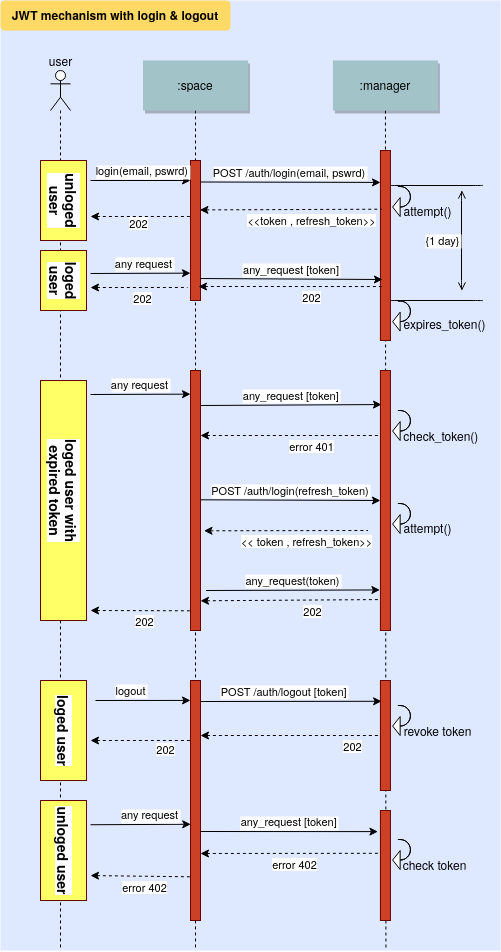

The diagram above was exported from draw.io. Its source (the exported page's mxGraphModel, read from the mxfile embedded in the PNG):
<mxGraphModel dx="693" dy="411" grid="1" gridSize="10" guides="1" tooltips="1" connect="1" arrows="1" fold="1" page="0" pageScale="1.5" pageWidth="826" pageHeight="1169" background="#ffffff" math="0" shadow="0">
  <root>
    <mxCell id="0" />
    <mxCell id="1" parent="0" />
    <mxCell id="2" value="" style="fillColor=#DEE8FF;strokeColor=none" vertex="1" parent="1">
      <mxGeometry x="10" width="500" height="950" as="geometry" />
    </mxCell>
    <mxCell id="3" value="" style="edgeStyle=elbowEdgeStyle;elbow=horizontal;endArrow=none;dashed=1" edge="1" parent="1">
      <mxGeometry x="94.00000000000003" y="310" width="100" height="100" as="geometry">
        <mxPoint x="70.14285714285688" y="110" as="sourcePoint" />
        <mxPoint x="70" y="949.9999999999998" as="targetPoint" />
      </mxGeometry>
    </mxCell>
    <mxCell id="4" value="" style="edgeStyle=none;endArrow=none;dashed=1" edge="1" source="15" parent="1">
      <mxGeometry x="319.7650694444445" y="165" width="100" height="100" as="geometry">
        <mxPoint x="394.68887345679013" y="110" as="sourcePoint" />
        <mxPoint x="395.43000000000006" y="950" as="targetPoint" />
      </mxGeometry>
    </mxCell>
    <mxCell id="5" value="" style="edgeStyle=elbowEdgeStyle;elbow=horizontal;endArrow=none;dashed=1" edge="1" parent="1">
      <mxGeometry x="229.00000000000003" y="310" width="100" height="100" as="geometry">
        <mxPoint x="205.1428571428571" y="110" as="sourcePoint" />
        <mxPoint x="205" y="950" as="targetPoint" />
      </mxGeometry>
    </mxCell>
    <mxCell id="6" value="" style="strokeColor=#660000;fillColor=#FFFF66;horizontal=1;" vertex="1" parent="1">
      <mxGeometry x="50" y="800" width="46" height="100" as="geometry" />
    </mxCell>
    <mxCell id="7" value="" style="strokeColor=#660000;fillColor=#FFFF66;horizontal=1;" vertex="1" parent="1">
      <mxGeometry x="50" y="680" width="46" height="100" as="geometry" />
    </mxCell>
    <mxCell id="8" value="" style="strokeColor=#660000;fillColor=#FFFF66;horizontal=1;" vertex="1" parent="1">
      <mxGeometry x="50" y="380" width="46" height="240" as="geometry" />
    </mxCell>
    <mxCell id="9" value="" style="strokeColor=#660000;fillColor=#FFFF66;horizontal=1;" vertex="1" parent="1">
      <mxGeometry x="50" y="250" width="46" height="60" as="geometry" />
    </mxCell>
    <mxCell id="10" value="" style="strokeColor=#660000;fillColor=#FFFF66;horizontal=1;" vertex="1" parent="1">
      <mxGeometry x="50" y="160" width="46" height="80" as="geometry" />
    </mxCell>
    <mxCell id="11" value="" style="fillColor=#CC4125;strokeColor=#660000" vertex="1" parent="1">
      <mxGeometry x="200" y="160" width="10" height="140" as="geometry" />
    </mxCell>
    <mxCell id="12" value="login(email, pswrd)" style="edgeStyle=none;verticalLabelPosition=top;verticalAlign=bottom;labelPosition=left;align=right" edge="1" parent="1">
      <mxGeometry width="100" height="100" as="geometry">
        <mxPoint x="100" y="180" as="sourcePoint" />
        <mxPoint x="200" y="180" as="targetPoint" />
        <mxPoint x="50" as="offset" />
      </mxGeometry>
    </mxCell>
    <mxCell id="13" value=":space" style="shadow=1;fillColor=#A2C4C9;strokeColor=none" vertex="1" parent="1">
      <mxGeometry x="152.5" y="60" width="105" height="50" as="geometry" />
    </mxCell>
    <mxCell id="14" value="" style="fillColor=#CC4125;strokeColor=#660000" vertex="1" parent="1">
      <mxGeometry x="389.93" y="150" width="10" height="190" as="geometry" />
    </mxCell>
    <mxCell id="15" value=":manager" style="shadow=1;fillColor=#A2C4C9;strokeColor=none" vertex="1" parent="1">
      <mxGeometry x="342.43" y="60" width="105" height="50" as="geometry" />
    </mxCell>
    <mxCell id="16" value="POST /auth/login(email, pswrd)" style="edgeStyle=none;verticalLabelPosition=top;verticalAlign=bottom;entryX=0.007;entryY=0.168;entryDx=0;entryDy=0;entryPerimeter=0;" edge="1" target="14" parent="1">
      <mxGeometry width="100" height="100" as="geometry">
        <mxPoint x="210" y="181.5" as="sourcePoint" />
        <mxPoint x="372" y="182" as="targetPoint" />
        <mxPoint x="-1" as="offset" />
      </mxGeometry>
    </mxCell>
    <mxCell id="17" value="" style="edgeStyle=none;verticalLabelPosition=top;verticalAlign=bottom;endArrow=none;startArrow=classic;dashed=1;entryX=0.135;entryY=0.309;entryDx=0;entryDy=0;entryPerimeter=0;" edge="1" target="14" parent="1">
      <mxGeometry x="219.39" y="121.92887345679011" width="100" height="100" as="geometry">
        <mxPoint x="209.39" y="209.42887345679014" as="sourcePoint" />
        <mxPoint x="372.5000000000001" y="209.41000000000003" as="targetPoint" />
      </mxGeometry>
    </mxCell>
    <mxCell id="18" value="&amp;lt;&amp;lt;token , refresh_token&amp;gt;&amp;gt;" style="edgeLabel;html=1;align=center;verticalAlign=middle;resizable=0;points=[];" vertex="1" connectable="0" parent="17">
      <mxGeometry relative="1" as="geometry">
        <mxPoint x="20.43" y="10.42" as="offset" />
      </mxGeometry>
    </mxCell>
    <mxCell id="19" value="" style="edgeStyle=none;verticalLabelPosition=top;verticalAlign=bottom;labelPosition=left;align=right;endArrow=none;startArrow=classic;dashed=1" edge="1" parent="1">
      <mxGeometry x="110" y="115.99887345679011" width="100" height="100" as="geometry">
        <mxPoint x="100" y="216" as="sourcePoint" />
        <mxPoint x="200" y="215.99887345679008" as="targetPoint" />
      </mxGeometry>
    </mxCell>
    <mxCell id="20" value="202" style="edgeLabel;html=1;align=center;verticalAlign=middle;resizable=0;points=[];" vertex="1" connectable="0" parent="19">
      <mxGeometry relative="1" as="geometry">
        <mxPoint x="-2.33" y="7" as="offset" />
      </mxGeometry>
    </mxCell>
    <mxCell id="21" value="" style="edgeStyle=none;dashed=1;endArrow=none" edge="1" source="63" parent="1">
      <mxGeometry x="50" y="290" width="100" height="100" as="geometry">
        <mxPoint x="50" y="390" as="sourcePoint" />
        <mxPoint x="205" y="480" as="targetPoint" />
      </mxGeometry>
    </mxCell>
    <mxCell id="22" value="" style="edgeStyle=none;endArrow=none;dashed=1" edge="1" source="81" parent="1">
      <mxGeometry x="424.0011805555559" y="329.6971450617284" width="100" height="100" as="geometry">
        <mxPoint x="499.1661111111112" y="274.6971450617284" as="sourcePoint" />
        <mxPoint x="395.43000000000006" y="480" as="targetPoint" />
      </mxGeometry>
    </mxCell>
    <mxCell id="23" value="JWT mechanism with login &amp; logout" style="rounded=1;fontStyle=1;fillColor=#FFD966;strokeColor=none" vertex="1" parent="1">
      <mxGeometry x="10" width="230" height="30" as="geometry" />
    </mxCell>
    <mxCell id="24" value="" style="shape=umlActor;verticalLabelPosition=bottom;verticalAlign=top;html=1;outlineConnect=0;" vertex="1" parent="1">
      <mxGeometry x="60" y="70" width="20" height="40" as="geometry" />
    </mxCell>
    <mxCell id="25" value="logout" style="edgeStyle=none;verticalLabelPosition=top;verticalAlign=bottom;labelPosition=left;align=right;entryX=0;entryY=0.083;entryDx=0;entryDy=0;entryPerimeter=0;" edge="1" target="26" parent="1">
      <mxGeometry x="-5" y="320" width="100" height="100" as="geometry">
        <mxPoint x="105" y="700" as="sourcePoint" />
        <mxPoint x="195" y="700" as="targetPoint" />
        <mxPoint x="5" as="offset" />
      </mxGeometry>
    </mxCell>
    <mxCell id="26" value="" style="fillColor=#CC4125;strokeColor=#660000" vertex="1" parent="1">
      <mxGeometry x="200" y="680" width="10" height="240" as="geometry" />
    </mxCell>
    <mxCell id="27" value="POST /auth/logout [token]" style="edgeStyle=none;verticalLabelPosition=top;verticalAlign=bottom;labelPosition=left;align=right;entryX=0.117;entryY=0.189;entryDx=0;entryDy=0;entryPerimeter=0;" edge="1" target="28" parent="1">
      <mxGeometry width="100" height="100" as="geometry">
        <mxPoint x="210" y="701" as="sourcePoint" />
        <mxPoint x="366" y="697" as="targetPoint" />
        <mxPoint x="58" as="offset" />
      </mxGeometry>
    </mxCell>
    <mxCell id="28" value="" style="fillColor=#CC4125;strokeColor=#660000" vertex="1" parent="1">
      <mxGeometry x="389.93" y="680" width="10" height="110" as="geometry" />
    </mxCell>
    <mxCell id="29" value="" style="edgeStyle=none;verticalLabelPosition=top;verticalAlign=bottom;endArrow=none;startArrow=classic;dashed=1;entryX=0;entryY=0.5;entryDx=0;entryDy=0;" edge="1" target="28" parent="1">
      <mxGeometry x="215" y="647.4988734567901" width="100" height="100" as="geometry">
        <mxPoint x="210" y="735" as="sourcePoint" />
        <mxPoint x="335" y="734.9988734567901" as="targetPoint" />
      </mxGeometry>
    </mxCell>
    <mxCell id="30" value="202" style="edgeLabel;html=1;align=center;verticalAlign=middle;resizable=0;points=[];" vertex="1" connectable="0" parent="29">
      <mxGeometry relative="1" as="geometry">
        <mxPoint x="61.55" y="10.42" as="offset" />
      </mxGeometry>
    </mxCell>
    <mxCell id="31" value="" style="edgeStyle=none;verticalLabelPosition=top;verticalAlign=bottom;endArrow=none;startArrow=classic;dashed=1" edge="1" parent="1">
      <mxGeometry x="70" y="652.4988734567901" width="100" height="100" as="geometry">
        <mxPoint x="100" y="740" as="sourcePoint" />
        <mxPoint x="200" y="740" as="targetPoint" />
      </mxGeometry>
    </mxCell>
    <mxCell id="32" value="202" style="edgeLabel;html=1;align=center;verticalAlign=middle;resizable=0;points=[];" vertex="1" connectable="0" parent="31">
      <mxGeometry relative="1" as="geometry">
        <mxPoint x="24.86" y="8" as="offset" />
      </mxGeometry>
    </mxCell>
    <mxCell id="33" value="&lt;div&gt;unloged&lt;/div&gt;&lt;div&gt; user&lt;/div&gt;" style="edgeLabel;html=1;align=center;verticalAlign=middle;resizable=0;points=[];rotation=90;fontStyle=1;fontSize=14;" vertex="1" connectable="0" parent="1">
      <mxGeometry x="74.9999188254078" y="200.00471709699707" as="geometry" />
    </mxCell>
    <mxCell id="34" value="&lt;div&gt;loged&lt;/div&gt;&lt;div&gt; user&lt;/div&gt;" style="edgeLabel;html=1;align=center;verticalAlign=middle;resizable=0;points=[];rotation=90;fontStyle=1;fontSize=14;" vertex="1" connectable="0" parent="1">
      <mxGeometry x="74.9999188254078" y="280.00471709699707" as="geometry" />
    </mxCell>
    <mxCell id="35" value="loged user with &lt;br&gt;&lt;div&gt;expired token&lt;/div&gt;" style="edgeLabel;html=1;align=center;verticalAlign=middle;resizable=0;points=[];rotation=90;fontStyle=1;fontSize=14;" vertex="1" connectable="0" parent="1">
      <mxGeometry x="74.9999188254078" y="490.00471709699707" as="geometry" />
    </mxCell>
    <mxCell id="36" value="loged user" style="edgeLabel;html=1;align=center;verticalAlign=middle;resizable=0;points=[];rotation=90;fontStyle=1;fontSize=14;" vertex="1" connectable="0" parent="1">
      <mxGeometry x="74.9999188254078" y="730.004717096997" as="geometry" />
    </mxCell>
    <mxCell id="37" value="&lt;div&gt;unloged user&lt;br&gt;&lt;/div&gt;" style="edgeLabel;html=1;align=center;verticalAlign=middle;resizable=0;points=[];rotation=90;fontStyle=1;fontSize=14;" vertex="1" connectable="0" parent="1">
      <mxGeometry x="74.9999188254078" y="850.004717096997" as="geometry" />
    </mxCell>
    <mxCell id="38" value="{1 day}" style="edgeStyle=elbowEdgeStyle;elbow=horizontal;startArrow=open;endArrow=open;labelPosition=left;align=right" edge="1" parent="1">
      <mxGeometry x="351.1356327160494" y="199.17000000000002" width="100" height="100" as="geometry">
        <mxPoint x="471.43000000000006" y="190" as="sourcePoint" />
        <mxPoint x="471.43000000000006" y="290" as="targetPoint" />
      </mxGeometry>
    </mxCell>
    <mxCell id="39" value="" style="edgeStyle=elbowEdgeStyle;elbow=vertical;endArrow=none;entryX=0.75;entryY=0.718;entryDx=0;entryDy=0;entryPerimeter=0;" edge="1" parent="1">
      <mxGeometry x="352.43" y="134.83" width="100" height="100" as="geometry">
        <mxPoint x="492.43000000000006" y="184.83000000000004" as="sourcePoint" />
        <mxPoint x="399.93000000000006" y="184.89999999999998" as="targetPoint" />
      </mxGeometry>
    </mxCell>
    <mxCell id="40" value="any request" style="edgeStyle=none;verticalLabelPosition=top;verticalAlign=bottom;labelPosition=left;align=right" edge="1" parent="1">
      <mxGeometry x="-1" y="-17.339999999999996" width="100" height="100" as="geometry">
        <mxPoint x="100" y="273" as="sourcePoint" />
        <mxPoint x="199.9999999999999" y="272.6600000000001" as="targetPoint" />
        <mxPoint x="34" as="offset" />
      </mxGeometry>
    </mxCell>
    <mxCell id="41" value="any request" style="edgeStyle=none;verticalLabelPosition=top;verticalAlign=bottom;labelPosition=left;align=right" edge="1" parent="1">
      <mxGeometry width="100" height="100" as="geometry">
        <mxPoint x="100" y="394" as="sourcePoint" />
        <mxPoint x="200" y="393.6600000000001" as="targetPoint" />
        <mxPoint x="30" as="offset" />
      </mxGeometry>
    </mxCell>
    <mxCell id="42" value="any_request [token]" style="edgeStyle=none;verticalLabelPosition=top;verticalAlign=bottom;entryX=0.107;entryY=0.131;entryDx=0;entryDy=0;entryPerimeter=0;" edge="1" target="81" parent="1">
      <mxGeometry x="220.5" y="317.5" width="100" height="100" as="geometry">
        <mxPoint x="210.5" y="405" as="sourcePoint" />
        <mxPoint x="372.5" y="405.20000000000005" as="targetPoint" />
      </mxGeometry>
    </mxCell>
    <mxCell id="43" value="" style="edgeStyle=none;verticalLabelPosition=top;verticalAlign=bottom;endArrow=none;startArrow=classic;dashed=1;entryX=0;entryY=0.25;entryDx=0;entryDy=0;exitX=1;exitY=0.25;exitDx=0;exitDy=0;" edge="1" source="63" target="81" parent="1">
      <mxGeometry x="220" y="352.81887345679013" width="100" height="100" as="geometry">
        <mxPoint x="210" y="440.3188734567901" as="sourcePoint" />
        <mxPoint x="374" y="440.00000000000006" as="targetPoint" />
      </mxGeometry>
    </mxCell>
    <mxCell id="44" value="error 401" style="edgeLabel;html=1;align=center;verticalAlign=middle;resizable=0;points=[];" vertex="1" connectable="0" parent="43">
      <mxGeometry relative="1" as="geometry">
        <mxPoint x="20.43" y="10.42" as="offset" />
      </mxGeometry>
    </mxCell>
    <mxCell id="45" value="" style="html=1;shadow=0;dashed=0;align=center;verticalAlign=middle;shape=mxgraph.arrows2.uTurnArrow;dy=0;arrowHead=18.9;dx2=7.5;rotation=-180;" vertex="1" parent="1">
      <mxGeometry x="407.43" y="300.57" width="12.5" height="30" as="geometry" />
    </mxCell>
    <mxCell id="46" value="" style="html=1;shadow=0;dashed=0;align=center;verticalAlign=middle;shape=mxgraph.arrows2.uTurnArrow;dy=0;arrowHead=18.9;dx2=7.5;rotation=-180;" vertex="1" parent="1">
      <mxGeometry x="407.43" y="410" width="12.5" height="30" as="geometry" />
    </mxCell>
    <mxCell id="47" value="&amp;nbsp;&amp;nbsp;&amp;nbsp;&amp;nbsp;&amp;nbsp;&amp;nbsp;&amp;nbsp;&amp;nbsp;&amp;nbsp;&amp;nbsp;&amp;nbsp;&amp;nbsp;&amp;nbsp; check_token()" style="text;html=1;align=center;verticalAlign=middle;resizable=0;points=[];autosize=1;" vertex="1" parent="1">
      <mxGeometry x="357.43" y="425" width="140" height="20" as="geometry" />
    </mxCell>
    <mxCell id="48" value="" style="edgeStyle=elbowEdgeStyle;elbow=vertical;endArrow=none;entryX=0.75;entryY=0.718;entryDx=0;entryDy=0;entryPerimeter=0;" edge="1" source="80" parent="1">
      <mxGeometry x="342.43" y="785.0699999999999" width="100" height="100" as="geometry">
        <mxPoint x="482.43" y="835.0699999999999" as="sourcePoint" />
        <mxPoint x="389.93000000000006" y="835.1399999999999" as="targetPoint" />
      </mxGeometry>
    </mxCell>
    <mxCell id="49" value="any request" style="edgeStyle=none;verticalLabelPosition=top;verticalAlign=bottom;labelPosition=left;align=right;entryX=0.024;entryY=0.599;entryDx=0;entryDy=0;entryPerimeter=0;" edge="1" target="26" parent="1">
      <mxGeometry width="100" height="100" as="geometry">
        <mxPoint x="100" y="824.24" as="sourcePoint" />
        <mxPoint x="190" y="824.24" as="targetPoint" />
        <mxPoint x="40" as="offset" />
      </mxGeometry>
    </mxCell>
    <mxCell id="50" value="any_request [token]" style="edgeStyle=none;verticalLabelPosition=top;verticalAlign=bottom;entryX=-0.25;entryY=0.192;entryDx=0;entryDy=0;entryPerimeter=0;" edge="1" target="80" parent="1">
      <mxGeometry x="210" y="743.5699999999999" width="100" height="100" as="geometry">
        <mxPoint x="210" y="831" as="sourcePoint" />
        <mxPoint x="362" y="831.27" as="targetPoint" />
      </mxGeometry>
    </mxCell>
    <mxCell id="51" value="" style="edgeStyle=none;verticalLabelPosition=top;verticalAlign=bottom;endArrow=none;startArrow=classic;dashed=1;entryX=0.222;entryY=0.389;entryDx=0;entryDy=0;entryPerimeter=0;" edge="1" target="80" parent="1">
      <mxGeometry x="210" y="766.8188734567902" width="100" height="100" as="geometry">
        <mxPoint x="210" y="853" as="sourcePoint" />
        <mxPoint x="364" y="854" as="targetPoint" />
      </mxGeometry>
    </mxCell>
    <mxCell id="52" value="error 402" style="edgeLabel;html=1;align=center;verticalAlign=middle;resizable=0;points=[];" vertex="1" connectable="0" parent="51">
      <mxGeometry relative="1" as="geometry">
        <mxPoint x="3" y="10.42" as="offset" />
      </mxGeometry>
    </mxCell>
    <mxCell id="53" value="" style="edgeStyle=none;verticalLabelPosition=top;verticalAlign=bottom;endArrow=none;startArrow=classic;dashed=1;entryX=0.162;entryY=0.818;entryDx=0;entryDy=0;entryPerimeter=0;" edge="1" target="26" parent="1">
      <mxGeometry x="36" y="787.8888734567902" width="100" height="100" as="geometry">
        <mxPoint x="100" y="875.0699999999999" as="sourcePoint" />
        <mxPoint x="190" y="875.0699999999999" as="targetPoint" />
      </mxGeometry>
    </mxCell>
    <mxCell id="54" value="error 402" style="edgeLabel;html=1;align=center;verticalAlign=middle;resizable=0;points=[];" vertex="1" connectable="0" parent="53">
      <mxGeometry relative="1" as="geometry">
        <mxPoint x="3" y="10.42" as="offset" />
      </mxGeometry>
    </mxCell>
    <mxCell id="55" value="" style="html=1;shadow=0;dashed=0;align=center;verticalAlign=middle;shape=mxgraph.arrows2.uTurnArrow;dy=0;arrowHead=18.9;dx2=7.5;rotation=-180;" vertex="1" parent="1">
      <mxGeometry x="407.43" y="838.9999999999999" width="12.5" height="30" as="geometry" />
    </mxCell>
    <mxCell id="56" value="check token" style="text;html=1;align=center;verticalAlign=middle;resizable=0;points=[];autosize=1;" vertex="1" parent="1">
      <mxGeometry x="404.43" y="853.9999999999999" width="80" height="20" as="geometry" />
    </mxCell>
    <mxCell id="57" value="any_request [token]" style="edgeStyle=none;verticalLabelPosition=top;verticalAlign=bottom;entryX=0.204;entryY=0.679;entryDx=0;entryDy=0;entryPerimeter=0;exitX=1;exitY=0.843;exitDx=0;exitDy=0;exitPerimeter=0;" edge="1" source="11" target="14" parent="1">
      <mxGeometry x="219.5" y="189.81999999999996" width="100" height="100" as="geometry">
        <mxPoint x="209.50000000000023" y="277.32" as="sourcePoint" />
        <mxPoint x="371.4999999999998" y="277.52000000000004" as="targetPoint" />
      </mxGeometry>
    </mxCell>
    <mxCell id="58" value="" style="edgeStyle=elbowEdgeStyle;elbow=vertical;endArrow=none;entryX=0.75;entryY=0.718;entryDx=0;entryDy=0;entryPerimeter=0;" edge="1" parent="1">
      <mxGeometry x="352.43" y="250.23000000000002" width="100" height="100" as="geometry">
        <mxPoint x="492.43000000000006" y="300.23" as="sourcePoint" />
        <mxPoint x="399.9300000000003" y="300.29999999999984" as="targetPoint" />
      </mxGeometry>
    </mxCell>
    <mxCell id="59" value="" style="edgeStyle=none;verticalLabelPosition=top;verticalAlign=bottom;endArrow=none;startArrow=classic;dashed=1;entryX=0.107;entryY=0.716;entryDx=0;entryDy=0;entryPerimeter=0;" edge="1" target="14" parent="1">
      <mxGeometry x="217.5" y="195.47887345679013" width="100" height="100" as="geometry">
        <mxPoint x="208" y="286" as="sourcePoint" />
        <mxPoint x="371.5000000000002" y="282.66" as="targetPoint" />
      </mxGeometry>
    </mxCell>
    <mxCell id="60" value="202" style="edgeLabel;html=1;align=center;verticalAlign=middle;resizable=0;points=[];" vertex="1" connectable="0" parent="59">
      <mxGeometry relative="1" as="geometry">
        <mxPoint x="20.43" y="10.42" as="offset" />
      </mxGeometry>
    </mxCell>
    <mxCell id="61" value="" style="edgeStyle=none;verticalLabelPosition=top;verticalAlign=bottom;endArrow=none;startArrow=classic;dashed=1;entryX=0.15;entryY=0.276;entryDx=0;entryDy=0;entryPerimeter=0;" edge="1" parent="1">
      <mxGeometry x="43" y="199.78887345679013" width="100" height="100" as="geometry">
        <mxPoint x="100" y="287" as="sourcePoint" />
        <mxPoint x="197.00000000000023" y="286.97" as="targetPoint" />
      </mxGeometry>
    </mxCell>
    <mxCell id="62" value="202" style="edgeLabel;html=1;align=center;verticalAlign=middle;resizable=0;points=[];" vertex="1" connectable="0" parent="61">
      <mxGeometry relative="1" as="geometry">
        <mxPoint x="3" y="10.42" as="offset" />
      </mxGeometry>
    </mxCell>
    <mxCell id="63" value="" style="fillColor=#CC4125;strokeColor=#660000" vertex="1" parent="1">
      <mxGeometry x="200" y="370" width="10" height="260" as="geometry" />
    </mxCell>
    <mxCell id="64" value="POST /auth/login(refresh_token)" style="edgeStyle=none;verticalLabelPosition=top;verticalAlign=bottom;entryX=0;entryY=0.5;entryDx=0;entryDy=0;" edge="1" target="81" parent="1">
      <mxGeometry x="220" y="411.81" width="100" height="100" as="geometry">
        <mxPoint x="210" y="499.30999999999995" as="sourcePoint" />
        <mxPoint x="372.0000000000002" y="499.51000000000005" as="targetPoint" />
      </mxGeometry>
    </mxCell>
    <mxCell id="65" value="" style="edgeStyle=none;verticalLabelPosition=top;verticalAlign=bottom;endArrow=none;startArrow=classic;dashed=1;entryX=0.15;entryY=0.276;entryDx=0;entryDy=0;entryPerimeter=0;" edge="1" parent="1">
      <mxGeometry x="223.5" y="442.81887345679013" width="100" height="100" as="geometry">
        <mxPoint x="213.5" y="530.31887345679" as="sourcePoint" />
        <mxPoint x="377.5" y="530" as="targetPoint" />
      </mxGeometry>
    </mxCell>
    <mxCell id="66" value="&amp;lt;&amp;lt; token , refresh_token&amp;gt;&amp;gt;" style="edgeLabel;html=1;align=center;verticalAlign=middle;resizable=0;points=[];" vertex="1" connectable="0" parent="65">
      <mxGeometry relative="1" as="geometry">
        <mxPoint x="20.43" y="10.42" as="offset" />
      </mxGeometry>
    </mxCell>
    <mxCell id="67" value="any_request(token)" style="edgeStyle=none;verticalLabelPosition=top;verticalAlign=bottom;entryX=-0.053;entryY=0.844;entryDx=0;entryDy=0;entryPerimeter=0;" edge="1" target="81" parent="1">
      <mxGeometry x="225.5" y="502.5" width="100" height="100" as="geometry">
        <mxPoint x="215.5" y="590" as="sourcePoint" />
        <mxPoint x="377.5" y="590.2" as="targetPoint" />
      </mxGeometry>
    </mxCell>
    <mxCell id="68" value="" style="edgeStyle=none;verticalLabelPosition=top;verticalAlign=bottom;endArrow=none;startArrow=classic;dashed=1;entryX=0.107;entryY=0.881;entryDx=0;entryDy=0;entryPerimeter=0;" edge="1" target="81" parent="1">
      <mxGeometry x="220" y="512.8188734567901" width="100" height="100" as="geometry">
        <mxPoint x="210" y="600.3188734567899" as="sourcePoint" />
        <mxPoint x="374" y="600" as="targetPoint" />
      </mxGeometry>
    </mxCell>
    <mxCell id="69" value="202" style="edgeLabel;html=1;align=center;verticalAlign=middle;resizable=0;points=[];" vertex="1" connectable="0" parent="68">
      <mxGeometry relative="1" as="geometry">
        <mxPoint x="20.43" y="10.42" as="offset" />
      </mxGeometry>
    </mxCell>
    <mxCell id="70" value="" style="edgeStyle=none;verticalLabelPosition=top;verticalAlign=bottom;endArrow=none;startArrow=classic;dashed=1;entryX=0.15;entryY=0.276;entryDx=0;entryDy=0;entryPerimeter=0;" edge="1" parent="1">
      <mxGeometry x="48" y="523.1288734567902" width="100" height="100" as="geometry">
        <mxPoint x="100" y="610" as="sourcePoint" />
        <mxPoint x="202" y="610.31" as="targetPoint" />
      </mxGeometry>
    </mxCell>
    <mxCell id="71" value="202" style="edgeLabel;html=1;align=center;verticalAlign=middle;resizable=0;points=[];" vertex="1" connectable="0" parent="70">
      <mxGeometry relative="1" as="geometry">
        <mxPoint x="3" y="10.42" as="offset" />
      </mxGeometry>
    </mxCell>
    <mxCell id="72" value="&amp;nbsp;&amp;nbsp; expires_token()" style="text;html=1;align=center;verticalAlign=middle;resizable=0;points=[];autosize=1;" vertex="1" parent="1">
      <mxGeometry x="394.43" y="312.57" width="110" height="20" as="geometry" />
    </mxCell>
    <mxCell id="73" value="revoke token" style="text;html=1;align=center;verticalAlign=middle;resizable=0;points=[];autosize=1;" vertex="1" parent="1">
      <mxGeometry x="407.43" y="720" width="80" height="20" as="geometry" />
    </mxCell>
    <mxCell id="74" value="" style="html=1;shadow=0;dashed=0;align=center;verticalAlign=middle;shape=mxgraph.arrows2.uTurnArrow;dy=0;arrowHead=18.9;dx2=7.5;rotation=-180;" vertex="1" parent="1">
      <mxGeometry x="407.43" y="705" width="12.5" height="30" as="geometry" />
    </mxCell>
    <mxCell id="75" value="&amp;nbsp;&amp;nbsp; attempt()" style="text;html=1;align=center;verticalAlign=middle;resizable=0;points=[];autosize=1;" vertex="1" parent="1">
      <mxGeometry x="397.43" y="200" width="70" height="20" as="geometry" />
    </mxCell>
    <mxCell id="76" value="" style="html=1;shadow=0;dashed=0;align=center;verticalAlign=middle;shape=mxgraph.arrows2.uTurnArrow;dy=0;arrowHead=18.9;dx2=7.5;rotation=-180;" vertex="1" parent="1">
      <mxGeometry x="407.43" y="186" width="12.5" height="30" as="geometry" />
    </mxCell>
    <mxCell id="77" value="user" style="text;html=1;align=center;verticalAlign=middle;resizable=0;points=[];autosize=1;" vertex="1" parent="1">
      <mxGeometry x="50" y="50" width="40" height="20" as="geometry" />
    </mxCell>
    <mxCell id="78" value="" style="html=1;shadow=0;dashed=0;align=center;verticalAlign=middle;shape=mxgraph.arrows2.uTurnArrow;dy=0;arrowHead=18.9;dx2=7.5;rotation=-180;" vertex="1" parent="1">
      <mxGeometry x="407.43" y="503" width="12.5" height="30" as="geometry" />
    </mxCell>
    <mxCell id="79" value="&amp;nbsp;&amp;nbsp; attempt()" style="text;html=1;align=center;verticalAlign=middle;resizable=0;points=[];autosize=1;" vertex="1" parent="1">
      <mxGeometry x="397.43" y="517" width="70" height="20" as="geometry" />
    </mxCell>
    <mxCell id="80" value="" style="fillColor=#CC4125;strokeColor=#660000" vertex="1" parent="1">
      <mxGeometry x="389.93" y="810" width="10" height="110" as="geometry" />
    </mxCell>
    <mxCell id="81" value="" style="fillColor=#CC4125;strokeColor=#660000" vertex="1" parent="1">
      <mxGeometry x="389.93" y="370" width="10" height="260" as="geometry" />
    </mxCell>
  </root>
</mxGraphModel>